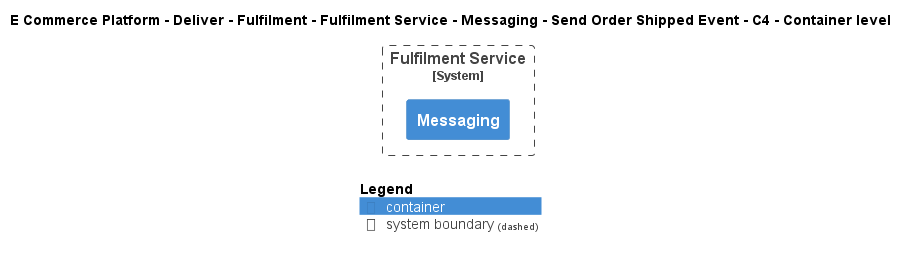

The diagram above was rendered by PlantUML. Its source (embedded in the PNG):
@startuml
!include ..\..\..\..\..\..\..\..\..\.c4s\C4_Container.puml

AddElementTag("c4interflow:lifecycle:new", $bgColor=green, $fontColor=#ffffff, $borderColor=green, $shadowing="False")
AddElementTag("c4interflow:lifecycle:changed", $bgColor=orange, $fontColor=#ffffff, $borderColor=orange, $shadowing="False")
AddElementTag("c4interflow:lifecycle:removed", $bgColor=red, $fontColor=#ffffff, $borderColor=red, $shadowing="False")

AddRelTag("c4interflow:lifecycle:new", $textColor=green, $lineColor=green)
AddRelTag("c4interflow:lifecycle:changed", $textColor=orange, $lineColor=orange)
AddRelTag("c4interflow:lifecycle:removed", $textColor=red, $lineColor=red)

SHOW_PERSON_PORTRAIT()
LAYOUT_TOP_DOWN()

skinparam linetype polyline

title E Commerce Platform - Deliver - Fulfilment - Fulfilment Service - Messaging - Send Order Shipped Event - C4 - Container level


System_Boundary(ECommercePlatform.Deliver.Fulfilment.SoftwareSystems.FulfilmentService, "Fulfilment Service") {
    Container(ECommercePlatform.Deliver.Fulfilment.SoftwareSystems.FulfilmentService.Containers.Messaging, "Messaging", "", "")
}



SHOW_LEGEND()
@enduml